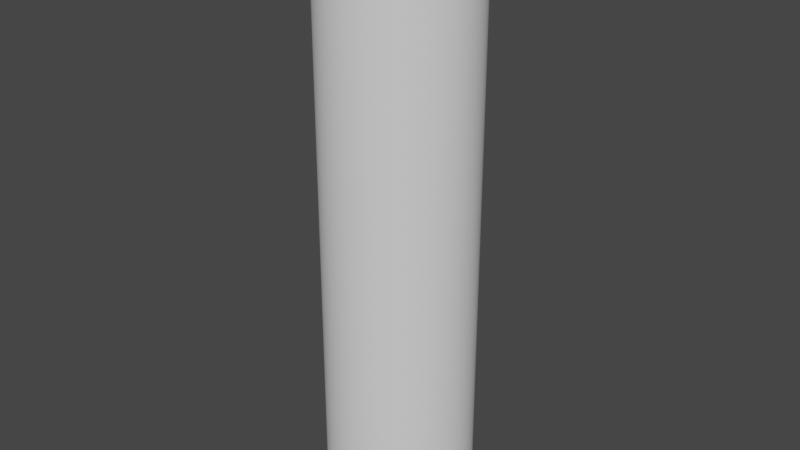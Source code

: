 # Source: new_straight.blend  (saved by Blender 2.93.21; exported with 4.5.12 LTS)
import bpy
from mathutils import Matrix  # noqa: F401  (used for matrix-valued properties, if any)

bpy.ops.wm.read_factory_settings(use_empty=True)
scene = bpy.context.scene
scene.name = 'Scene'

# ---- collections
col_collection = bpy.data.collections.new('Collection'); scene.collection.children.link(col_collection)

# ---- world
world_world = bpy.data.worlds.new('World'); scene.world = world_world
world_world.use_nodes = True; world_world.node_tree.nodes.clear()
_N = world_world.node_tree.nodes; _L = world_world.node_tree.links
n0 = _N.new('ShaderNodeOutputWorld'); n0.name = 'World Output'; n0.location = (300, 300)
n1 = _N.new('ShaderNodeBackground'); n1.name = 'Background'; n1.location = (10, 300)
n1.inputs[0].default_value = (0.05088, 0.05088, 0.05088, 1.0)
_L.new(n1.outputs[0], n0.inputs[0])
n0.is_active_output = True
world_world.color = (0.05088, 0.05088, 0.05088)
world_world.use_sun_shadow = False
world_world.sun_shadow_jitter_overblur = 0.0

# ---- meshes
me_cylinder = bpy.data.meshes.new('Cylinder')
me_cylinder.from_pydata([(0.0, 1.0, 0.0), (0.0, 1.0, 8.0), (0.04907, 0.9988, 0.0), (0.04907, 0.9988, 8.0), (0.09802, 0.9952, 0.0), (0.09802, 0.9952, 8.0), (0.1467, 0.9892, 0.0), (0.1467, 0.9892, 8.0), (0.1951, 0.9808, 0.0), (0.1951, 0.9808, 8.0), (0.243, 0.97, 0.0), (0.243, 0.97, 8.0), (0.2903, 0.9569, 0.0), (0.2903, 0.9569, 8.0), (0.3369, 0.9415, 0.0), (0.3369, 0.9415, 8.0), (0.3827, 0.9239, 0.0), (0.3827, 0.9239, 8.0), (0.4276, 0.904, 0.0), (0.4276, 0.904, 8.0), (0.4714, 0.8819, 0.0), (0.4714, 0.8819, 8.0), (0.5141, 0.8577, 0.0), (0.5141, 0.8577, 8.0), (0.5556, 0.8315, 0.0), (0.5556, 0.8315, 8.0), (0.5957, 0.8032, 0.0), (0.5957, 0.8032, 8.0), (0.6344, 0.773, 0.0), (0.6344, 0.773, 8.0), (0.6716, 0.741, 0.0), (0.6716, 0.741, 8.0), (0.7071, 0.7071, 0.0), (0.7071, 0.7071, 8.0), (0.741, 0.6716, 0.0), (0.741, 0.6716, 8.0), (0.773, 0.6344, 0.0), (0.773, 0.6344, 8.0), (0.8032, 0.5957, 0.0), (0.8032, 0.5957, 8.0), (0.8315, 0.5556, 0.0), (0.8315, 0.5556, 8.0), (0.8577, 0.5141, 0.0), (0.8577, 0.5141, 8.0), (0.8819, 0.4714, 0.0), (0.8819, 0.4714, 8.0), (0.904, 0.4276, 0.0), (0.904, 0.4276, 8.0), (0.9239, 0.3827, 0.0), (0.9239, 0.3827, 8.0), (0.9415, 0.3369, 0.0), (0.9415, 0.3369, 8.0), (0.9569, 0.2903, 0.0), (0.9569, 0.2903, 8.0), (0.97, 0.243, 0.0), (0.97, 0.243, 8.0), (0.9808, 0.1951, 0.0), (0.9808, 0.1951, 8.0), (0.9892, 0.1467, 0.0), (0.9892, 0.1467, 8.0), (0.9952, 0.09802, 0.0), (0.9952, 0.09802, 8.0), (0.9988, 0.04907, 0.0), (0.9988, 0.04907, 8.0), (1.0, -4.371e-08, 0.0), (1.0, -4.371e-08, 8.0), (0.9988, -0.04907, 0.0), (0.9988, -0.04907, 8.0), (0.9952, -0.09802, 0.0), (0.9952, -0.09802, 8.0), (0.9892, -0.1467, 0.0), (0.9892, -0.1467, 8.0), (0.9808, -0.1951, 0.0), (0.9808, -0.1951, 8.0), (0.97, -0.243, 0.0), (0.97, -0.243, 8.0), (0.9569, -0.2903, 0.0), (0.9569, -0.2903, 8.0), (0.9415, -0.3369, 0.0), (0.9415, -0.3369, 8.0), (0.9239, -0.3827, 0.0), (0.9239, -0.3827, 8.0), (0.904, -0.4276, 0.0), (0.904, -0.4276, 8.0), (0.8819, -0.4714, 0.0), (0.8819, -0.4714, 8.0), (0.8577, -0.5141, 0.0), (0.8577, -0.5141, 8.0), (0.8315, -0.5556, 0.0), (0.8315, -0.5556, 8.0), (0.8032, -0.5957, 0.0), (0.8032, -0.5957, 8.0), (0.773, -0.6344, 0.0), (0.773, -0.6344, 8.0), (0.741, -0.6716, 0.0), (0.741, -0.6716, 8.0), (0.7071, -0.7071, 0.0), (0.7071, -0.7071, 8.0), (0.6716, -0.741, 0.0), (0.6716, -0.741, 8.0), (0.6344, -0.773, 0.0), (0.6344, -0.773, 8.0), (0.5957, -0.8032, 0.0), (0.5957, -0.8032, 8.0), (0.5556, -0.8315, 0.0), (0.5556, -0.8315, 8.0), (0.5141, -0.8577, 0.0), (0.5141, -0.8577, 8.0), (0.4714, -0.8819, 0.0), (0.4714, -0.8819, 8.0), (0.4276, -0.904, 0.0), (0.4276, -0.904, 8.0), (0.3827, -0.9239, 0.0), (0.3827, -0.9239, 8.0), (0.3369, -0.9415, 0.0), (0.3369, -0.9415, 8.0), (0.2903, -0.9569, 0.0), (0.2903, -0.9569, 8.0), (0.243, -0.97, 0.0), (0.243, -0.97, 8.0), (0.1951, -0.9808, 0.0), (0.1951, -0.9808, 8.0), (0.1467, -0.9892, 0.0), (0.1467, -0.9892, 8.0), (0.09802, -0.9952, 0.0), (0.09802, -0.9952, 8.0), (0.04907, -0.9988, 0.0), (0.04907, -0.9988, 8.0), (-8.742e-08, -1.0, 0.0), (-8.742e-08, -1.0, 8.0), (-0.04907, -0.9988, 0.0), (-0.04907, -0.9988, 8.0), (-0.09802, -0.9952, 0.0), (-0.09802, -0.9952, 8.0), (-0.1467, -0.9892, 0.0), (-0.1467, -0.9892, 8.0), (-0.1951, -0.9808, 0.0), (-0.1951, -0.9808, 8.0), (-0.243, -0.97, 0.0), (-0.243, -0.97, 8.0), (-0.2903, -0.9569, 0.0), (-0.2903, -0.9569, 8.0), (-0.3369, -0.9415, 0.0), (-0.3369, -0.9415, 8.0), (-0.3827, -0.9239, 0.0), (-0.3827, -0.9239, 8.0), (-0.4276, -0.904, 0.0), (-0.4276, -0.904, 8.0), (-0.4714, -0.8819, 0.0), (-0.4714, -0.8819, 8.0), (-0.5141, -0.8577, 0.0), (-0.5141, -0.8577, 8.0), (-0.5556, -0.8315, 0.0), (-0.5556, -0.8315, 8.0), (-0.5957, -0.8032, 0.0), (-0.5957, -0.8032, 8.0), (-0.6344, -0.773, 0.0), (-0.6344, -0.773, 8.0), (-0.6716, -0.741, 0.0), (-0.6716, -0.741, 8.0), (-0.7071, -0.7071, 0.0), (-0.7071, -0.7071, 8.0), (-0.741, -0.6716, 0.0), (-0.741, -0.6716, 8.0), (-0.773, -0.6344, 0.0), (-0.773, -0.6344, 8.0), (-0.8032, -0.5957, 0.0), (-0.8032, -0.5957, 8.0), (-0.8315, -0.5556, 0.0), (-0.8315, -0.5556, 8.0), (-0.8577, -0.5141, 0.0), (-0.8577, -0.5141, 8.0), (-0.8819, -0.4714, 0.0), (-0.8819, -0.4714, 8.0), (-0.904, -0.4276, 0.0), (-0.904, -0.4276, 8.0), (-0.9239, -0.3827, 0.0), (-0.9239, -0.3827, 8.0), (-0.9415, -0.3369, 0.0), (-0.9415, -0.3369, 8.0), (-0.9569, -0.2903, 0.0), (-0.9569, -0.2903, 8.0), (-0.97, -0.243, 0.0), (-0.97, -0.243, 8.0), (-0.9808, -0.1951, 0.0), (-0.9808, -0.1951, 8.0), (-0.9892, -0.1467, 0.0), (-0.9892, -0.1467, 8.0), (-0.9952, -0.09802, 0.0), (-0.9952, -0.09802, 8.0), (-0.9988, -0.04907, 0.0), (-0.9988, -0.04907, 8.0), (-1.0, 1.192e-08, 0.0), (-1.0, 1.192e-08, 8.0), (-0.9988, 0.04907, 0.0), (-0.9988, 0.04907, 8.0), (-0.9952, 0.09802, 0.0), (-0.9952, 0.09802, 8.0), (-0.9892, 0.1467, 0.0), (-0.9892, 0.1467, 8.0), (-0.9808, 0.1951, 0.0), (-0.9808, 0.1951, 8.0), (-0.97, 0.243, 0.0), (-0.97, 0.243, 8.0), (-0.9569, 0.2903, 0.0), (-0.9569, 0.2903, 8.0), (-0.9415, 0.3369, 0.0), (-0.9415, 0.3369, 8.0), (-0.9239, 0.3827, 0.0), (-0.9239, 0.3827, 8.0), (-0.904, 0.4276, 0.0), (-0.904, 0.4276, 8.0), (-0.8819, 0.4714, 0.0), (-0.8819, 0.4714, 8.0), (-0.8577, 0.5141, 0.0), (-0.8577, 0.5141, 8.0), (-0.8315, 0.5556, 0.0), (-0.8315, 0.5556, 8.0), (-0.8032, 0.5957, 0.0), (-0.8032, 0.5957, 8.0), (-0.773, 0.6344, 0.0), (-0.773, 0.6344, 8.0), (-0.741, 0.6716, 0.0), (-0.741, 0.6716, 8.0), (-0.7071, 0.7071, 0.0), (-0.7071, 0.7071, 8.0), (-0.6716, 0.741, 0.0), (-0.6716, 0.741, 8.0), (-0.6344, 0.773, 0.0), (-0.6344, 0.773, 8.0), (-0.5957, 0.8032, 0.0), (-0.5957, 0.8032, 8.0), (-0.5556, 0.8315, 0.0), (-0.5556, 0.8315, 8.0), (-0.5141, 0.8577, 0.0), (-0.5141, 0.8577, 8.0), (-0.4714, 0.8819, 0.0), (-0.4714, 0.8819, 8.0), (-0.4276, 0.904, 0.0), (-0.4276, 0.904, 8.0), (-0.3827, 0.9239, 0.0), (-0.3827, 0.9239, 8.0), (-0.3369, 0.9415, 0.0), (-0.3369, 0.9415, 8.0), (-0.2903, 0.9569, 0.0), (-0.2903, 0.9569, 8.0), (-0.243, 0.97, 0.0), (-0.243, 0.97, 8.0), (-0.1951, 0.9808, 0.0), (-0.1951, 0.9808, 8.0), (-0.1467, 0.9892, 0.0), (-0.1467, 0.9892, 8.0), (-0.09802, 0.9952, 0.0), (-0.09802, 0.9952, 8.0), (-0.04907, 0.9988, 0.0), (-0.04907, 0.9988, 8.0)], [], [(0, 2, 3, 1), (2, 4, 5, 3), (4, 6, 7, 5), (6, 8, 9, 7), (8, 10, 11, 9), (10, 12, 13, 11), (12, 14, 15, 13), (14, 16, 17, 15), (16, 18, 19, 17), (18, 20, 21, 19), (20, 22, 23, 21), (22, 24, 25, 23), (24, 26, 27, 25), (26, 28, 29, 27), (28, 30, 31, 29), (30, 32, 33, 31), (32, 34, 35, 33), (34, 36, 37, 35), (36, 38, 39, 37), (38, 40, 41, 39), (40, 42, 43, 41), (42, 44, 45, 43), (44, 46, 47, 45), (46, 48, 49, 47), (48, 50, 51, 49), (50, 52, 53, 51), (52, 54, 55, 53), (54, 56, 57, 55), (56, 58, 59, 57), (58, 60, 61, 59), (60, 62, 63, 61), (62, 64, 65, 63), (64, 66, 67, 65), (66, 68, 69, 67), (68, 70, 71, 69), (70, 72, 73, 71), (72, 74, 75, 73), (74, 76, 77, 75), (76, 78, 79, 77), (78, 80, 81, 79), (80, 82, 83, 81), (82, 84, 85, 83), (84, 86, 87, 85), (86, 88, 89, 87), (88, 90, 91, 89), (90, 92, 93, 91), (92, 94, 95, 93), (94, 96, 97, 95), (96, 98, 99, 97), (98, 100, 101, 99), (100, 102, 103, 101), (102, 104, 105, 103), (104, 106, 107, 105), (106, 108, 109, 107), (108, 110, 111, 109), (110, 112, 113, 111), (112, 114, 115, 113), (114, 116, 117, 115), (116, 118, 119, 117), (118, 120, 121, 119), (120, 122, 123, 121), (122, 124, 125, 123), (124, 126, 127, 125), (126, 128, 129, 127), (128, 130, 131, 129), (130, 132, 133, 131), (132, 134, 135, 133), (134, 136, 137, 135), (136, 138, 139, 137), (138, 140, 141, 139), (140, 142, 143, 141), (142, 144, 145, 143), (144, 146, 147, 145), (146, 148, 149, 147), (148, 150, 151, 149), (150, 152, 153, 151), (152, 154, 155, 153), (154, 156, 157, 155), (156, 158, 159, 157), (158, 160, 161, 159), (160, 162, 163, 161), (162, 164, 165, 163), (164, 166, 167, 165), (166, 168, 169, 167), (168, 170, 171, 169), (170, 172, 173, 171), (172, 174, 175, 173), (174, 176, 177, 175), (176, 178, 179, 177), (178, 180, 181, 179), (180, 182, 183, 181), (182, 184, 185, 183), (184, 186, 187, 185), (186, 188, 189, 187), (188, 190, 191, 189), (190, 192, 193, 191), (192, 194, 195, 193), (194, 196, 197, 195), (196, 198, 199, 197), (198, 200, 201, 199), (200, 202, 203, 201), (202, 204, 205, 203), (204, 206, 207, 205), (206, 208, 209, 207), (208, 210, 211, 209), (210, 212, 213, 211), (212, 214, 215, 213), (214, 216, 217, 215), (216, 218, 219, 217), (218, 220, 221, 219), (220, 222, 223, 221), (222, 224, 225, 223), (224, 226, 227, 225), (226, 228, 229, 227), (228, 230, 231, 229), (230, 232, 233, 231), (232, 234, 235, 233), (234, 236, 237, 235), (236, 238, 239, 237), (238, 240, 241, 239), (240, 242, 243, 241), (242, 244, 245, 243), (244, 246, 247, 245), (246, 248, 249, 247), (248, 250, 251, 249), (250, 252, 253, 251), (252, 254, 255, 253), (254, 0, 1, 255)])
me_cylinder.polygons.foreach_set('use_smooth', [True] * 128)
_uv = me_cylinder.uv_layers.new(name='UVMap')
_uv.uv.foreach_set('vector', [1.0, 0.5, 0.9922, 0.5, 0.9922, 1.0, 1.0, 1.0, 0.9922, 0.5, 0.9844, 0.5, 0.9844, 1.0, 0.9922, 1.0, 0.9844, 0.5, 0.9766, 0.5, 0.9766, 1.0, 0.9844, 1.0, 0.9766, 0.5, 0.9688, 0.5, 0.9688, 1.0, 0.9766, 1.0, 0.9688, 0.5, 0.9609, 0.5, 0.9609, 1.0, 0.9688, 1.0, 0.9609, 0.5, 0.9531, 0.5, 0.9531, 1.0, 0.9609, 1.0, 0.9531, 0.5, 0.9453, 0.5, 0.9453, 1.0, 0.9531, 1.0, 0.9453, 0.5, 0.9375, 0.5, 0.9375, 1.0, 0.9453, 1.0, 0.9375, 0.5, 0.9297, 0.5, 0.9297, 1.0, 0.9375, 1.0, 0.9297, 0.5, 0.9219, 0.5, 0.9219, 1.0, 0.9297, 1.0, 0.9219, 0.5, 0.9141, 0.5, 0.9141, 1.0, 0.9219, 1.0, 0.9141, 0.5, 0.9062, 0.5, 0.9062, 1.0, 0.9141, 1.0, 0.9062, 0.5, 0.8984, 0.5, 0.8984, 1.0, 0.9062, 1.0, 0.8984, 0.5, 0.8906, 0.5, 0.8906, 1.0, 0.8984, 1.0, 0.8906, 0.5, 0.8828, 0.5, 0.8828, 1.0, 0.8906, 1.0, 0.8828, 0.5, 0.875, 0.5, 0.875, 1.0, 0.8828, 1.0, 0.875, 0.5, 0.8672, 0.5, 0.8672, 1.0, 0.875, 1.0, 0.8672, 0.5, 0.8594, 0.5, 0.8594, 1.0, 0.8672, 1.0, 0.8594, 0.5, 0.8516, 0.5, 0.8516, 1.0, 0.8594, 1.0, 0.8516, 0.5, 0.8438, 0.5, 0.8438, 1.0, 0.8516, 1.0, 0.8438, 0.5, 0.8359, 0.5, 0.8359, 1.0, 0.8438, 1.0, 0.8359, 0.5, 0.8281, 0.5, 0.8281, 1.0, 0.8359, 1.0, 0.8281, 0.5, 0.8203, 0.5, 0.8203, 1.0, 0.8281, 1.0, 0.8203, 0.5, 0.8125, 0.5, 0.8125, 1.0, 0.8203, 1.0, 0.8125, 0.5, 0.8047, 0.5, 0.8047, 1.0, 0.8125, 1.0, 0.8047, 0.5, 0.7969, 0.5, 0.7969, 1.0, 0.8047, 1.0, 0.7969, 0.5, 0.7891, 0.5, 0.7891, 1.0, 0.7969, 1.0, 0.7891, 0.5, 0.7812, 0.5, 0.7812, 1.0, 0.7891, 1.0, 0.7812, 0.5, 0.7734, 0.5, 0.7734, 1.0, 0.7812, 1.0, 0.7734, 0.5, 0.7656, 0.5, 0.7656, 1.0, 0.7734, 1.0, 0.7656, 0.5, 0.7578, 0.5, 0.7578, 1.0, 0.7656, 1.0, 0.7578, 0.5, 0.75, 0.5, 0.75, 1.0, 0.7578, 1.0, 0.75, 0.5, 0.7422, 0.5, 0.7422, 1.0, 0.75, 1.0, 0.7422, 0.5, 0.7344, 0.5, 0.7344, 1.0, 0.7422, 1.0, 0.7344, 0.5, 0.7266, 0.5, 0.7266, 1.0, 0.7344, 1.0, 0.7266, 0.5, 0.7188, 0.5, 0.7188, 1.0, 0.7266, 1.0, 0.7188, 0.5, 0.7109, 0.5, 0.7109, 1.0, 0.7188, 1.0, 0.7109, 0.5, 0.7031, 0.5, 0.7031, 1.0, 0.7109, 1.0, 0.7031, 0.5, 0.6953, 0.5, 0.6953, 1.0, 0.7031, 1.0, 0.6953, 0.5, 0.6875, 0.5, 0.6875, 1.0, 0.6953, 1.0, 0.6875, 0.5, 0.6797, 0.5, 0.6797, 1.0, 0.6875, 1.0, 0.6797, 0.5, 0.6719, 0.5, 0.6719, 1.0, 0.6797, 1.0, 0.6719, 0.5, 0.6641, 0.5, 0.6641, 1.0, 0.6719, 1.0, 0.6641, 0.5, 0.6562, 0.5, 0.6562, 1.0, 0.6641, 1.0, 0.6562, 0.5, 0.6484, 0.5, 0.6484, 1.0, 0.6562, 1.0, 0.6484, 0.5, 0.6406, 0.5, 0.6406, 1.0, 0.6484, 1.0, 0.6406, 0.5, 0.6328, 0.5, 0.6328, 1.0, 0.6406, 1.0, 0.6328, 0.5, 0.625, 0.5, 0.625, 1.0, 0.6328, 1.0, 0.625, 0.5, 0.6172, 0.5, 0.6172, 1.0, 0.625, 1.0, 0.6172, 0.5, 0.6094, 0.5, 0.6094, 1.0, 0.6172, 1.0, 0.6094, 0.5, 0.6016, 0.5, 0.6016, 1.0, 0.6094, 1.0, 0.6016, 0.5, 0.5938, 0.5, 0.5938, 1.0, 0.6016, 1.0, 0.5938, 0.5, 0.5859, 0.5, 0.5859, 1.0, 0.5938, 1.0, 0.5859, 0.5, 0.5781, 0.5, 0.5781, 1.0, 0.5859, 1.0, 0.5781, 0.5, 0.5703, 0.5, 0.5703, 1.0, 0.5781, 1.0, 0.5703, 0.5, 0.5625, 0.5, 0.5625, 1.0, 0.5703, 1.0, 0.5625, 0.5, 0.5547, 0.5, 0.5547, 1.0, 0.5625, 1.0, 0.5547, 0.5, 0.5469, 0.5, 0.5469, 1.0, 0.5547, 1.0, 0.5469, 0.5, 0.5391, 0.5, 0.5391, 1.0, 0.5469, 1.0, 0.5391, 0.5, 0.5312, 0.5, 0.5312, 1.0, 0.5391, 1.0, 0.5312, 0.5, 0.5234, 0.5, 0.5234, 1.0, 0.5312, 1.0, 0.5234, 0.5, 0.5156, 0.5, 0.5156, 1.0, 0.5234, 1.0, 0.5156, 0.5, 0.5078, 0.5, 0.5078, 1.0, 0.5156, 1.0, 0.5078, 0.5, 0.5, 0.5, 0.5, 1.0, 0.5078, 1.0, 0.5, 0.5, 0.4922, 0.5, 0.4922, 1.0, 0.5, 1.0, 0.4922, 0.5, 0.4844, 0.5, 0.4844, 1.0, 0.4922, 1.0, 0.4844, 0.5, 0.4766, 0.5, 0.4766, 1.0, 0.4844, 1.0, 0.4766, 0.5, 0.4688, 0.5, 0.4688, 1.0, 0.4766, 1.0, 0.4688, 0.5, 0.4609, 0.5, 0.4609, 1.0, 0.4688, 1.0, 0.4609, 0.5, 0.4531, 0.5, 0.4531, 1.0, 0.4609, 1.0, 0.4531, 0.5, 0.4453, 0.5, 0.4453, 1.0, 0.4531, 1.0, 0.4453, 0.5, 0.4375, 0.5, 0.4375, 1.0, 0.4453, 1.0, 0.4375, 0.5, 0.4297, 0.5, 0.4297, 1.0, 0.4375, 1.0, 0.4297, 0.5, 0.4219, 0.5, 0.4219, 1.0, 0.4297, 1.0, 0.4219, 0.5, 0.4141, 0.5, 0.4141, 1.0, 0.4219, 1.0, 0.4141, 0.5, 0.4062, 0.5, 0.4062, 1.0, 0.4141, 1.0, 0.4062, 0.5, 0.3984, 0.5, 0.3984, 1.0, 0.4062, 1.0, 0.3984, 0.5, 0.3906, 0.5, 0.3906, 1.0, 0.3984, 1.0, 0.3906, 0.5, 0.3828, 0.5, 0.3828, 1.0, 0.3906, 1.0, 0.3828, 0.5, 0.375, 0.5, 0.375, 1.0, 0.3828, 1.0, 0.375, 0.5, 0.3672, 0.5, 0.3672, 1.0, 0.375, 1.0, 0.3672, 0.5, 0.3594, 0.5, 0.3594, 1.0, 0.3672, 1.0, 0.3594, 0.5, 0.3516, 0.5, 0.3516, 1.0, 0.3594, 1.0, 0.3516, 0.5, 0.3438, 0.5, 0.3438, 1.0, 0.3516, 1.0, 0.3438, 0.5, 0.3359, 0.5, 0.3359, 1.0, 0.3438, 1.0, 0.3359, 0.5, 0.3281, 0.5, 0.3281, 1.0, 0.3359, 1.0, 0.3281, 0.5, 0.3203, 0.5, 0.3203, 1.0, 0.3281, 1.0, 0.3203, 0.5, 0.3125, 0.5, 0.3125, 1.0, 0.3203, 1.0, 0.3125, 0.5, 0.3047, 0.5, 0.3047, 1.0, 0.3125, 1.0, 0.3047, 0.5, 0.2969, 0.5, 0.2969, 1.0, 0.3047, 1.0, 0.2969, 0.5, 0.2891, 0.5, 0.2891, 1.0, 0.2969, 1.0, 0.2891, 0.5, 0.2812, 0.5, 0.2812, 1.0, 0.2891, 1.0, 0.2812, 0.5, 0.2734, 0.5, 0.2734, 1.0, 0.2812, 1.0, 0.2734, 0.5, 0.2656, 0.5, 0.2656, 1.0, 0.2734, 1.0, 0.2656, 0.5, 0.2578, 0.5, 0.2578, 1.0, 0.2656, 1.0, 0.2578, 0.5, 0.25, 0.5, 0.25, 1.0, 0.2578, 1.0, 0.25, 0.5, 0.2422, 0.5, 0.2422, 1.0, 0.25, 1.0, 0.2422, 0.5, 0.2344, 0.5, 0.2344, 1.0, 0.2422, 1.0, 0.2344, 0.5, 0.2266, 0.5, 0.2266, 1.0, 0.2344, 1.0, 0.2266, 0.5, 0.2188, 0.5, 0.2188, 1.0, 0.2266, 1.0, 0.2188, 0.5, 0.2109, 0.5, 0.2109, 1.0, 0.2188, 1.0, 0.2109, 0.5, 0.2031, 0.5, 0.2031, 1.0, 0.2109, 1.0, 0.2031, 0.5, 0.1953, 0.5, 0.1953, 1.0, 0.2031, 1.0, 0.1953, 0.5, 0.1875, 0.5, 0.1875, 1.0, 0.1953, 1.0, 0.1875, 0.5, 0.1797, 0.5, 0.1797, 1.0, 0.1875, 1.0, 0.1797, 0.5, 0.1719, 0.5, 0.1719, 1.0, 0.1797, 1.0, 0.1719, 0.5, 0.1641, 0.5, 0.1641, 1.0, 0.1719, 1.0, 0.1641, 0.5, 0.1562, 0.5, 0.1562, 1.0, 0.1641, 1.0, 0.1562, 0.5, 0.1484, 0.5, 0.1484, 1.0, 0.1562, 1.0, 0.1484, 0.5, 0.1406, 0.5, 0.1406, 1.0, 0.1484, 1.0, 0.1406, 0.5, 0.1328, 0.5, 0.1328, 1.0, 0.1406, 1.0, 0.1328, 0.5, 0.125, 0.5, 0.125, 1.0, 0.1328, 1.0, 0.125, 0.5, 0.1172, 0.5, 0.1172, 1.0, 0.125, 1.0, 0.1172, 0.5, 0.1094, 0.5, 0.1094, 1.0, 0.1172, 1.0, 0.1094, 0.5, 0.1016, 0.5, 0.1016, 1.0, 0.1094, 1.0, 0.1016, 0.5, 0.09375, 0.5, 0.09375, 1.0, 0.1016, 1.0, 0.09375, 0.5, 0.08594, 0.5, 0.08594, 1.0, 0.09375, 1.0, 0.08594, 0.5, 0.07812, 0.5, 0.07812, 1.0, 0.08594, 1.0, 0.07812, 0.5, 0.07031, 0.5, 0.07031, 1.0, 0.07812, 1.0, 0.07031, 0.5, 0.0625, 0.5, 0.0625, 1.0, 0.07031, 1.0, 0.0625, 0.5, 0.05469, 0.5, 0.05469, 1.0, 0.0625, 1.0, 0.05469, 0.5, 0.04688, 0.5, 0.04688, 1.0, 0.05469, 1.0, 0.04688, 0.5, 0.03906, 0.5, 0.03906, 1.0, 0.04688, 1.0, 0.03906, 0.5, 0.03125, 0.5, 0.03125, 1.0, 0.03906, 1.0, 0.03125, 0.5, 0.02344, 0.5, 0.02344, 1.0, 0.03125, 1.0, 0.02344, 0.5, 0.01562, 0.5, 0.01562, 1.0, 0.02344, 1.0, 0.01562, 0.5, 0.007812, 0.5, 0.007812, 1.0, 0.01562, 1.0, 0.007812, 0.5, 0.0, 0.5, 0.0, 1.0, 0.007812, 1.0])
me_cylinder.use_remesh_fix_poles = True
me_cylinder.use_remesh_preserve_attributes = False
me_cylinder.update()

# ---- objects
ob_cylinder = bpy.data.objects.new('Cylinder', me_cylinder)

# ---- transforms, parenting, visibility, modifiers, constraints
ob_cylinder.location = (0.0, 0.0, 0.0)

# ---- collection membership
col_collection.objects.link(ob_cylinder)

# ---- scene / render settings (as saved in the file)
scene.frame_start = 1; scene.frame_end = 250; scene.frame_set(1)
scene.render.engine = 'BLENDER_EEVEE_NEXT'
scene.cycles.use_denoising = False
scene.cycles.samples = 128
scene.cycles.sampling_pattern = 'TABULATED_SOBOL'
scene.cycles.use_adaptive_sampling = False
scene.cycles.use_light_tree = False
scene.view_settings.view_transform = 'Filmic'
bpy.context.view_layer.update()

# ---- added for rendering (the .blend has no active camera and no usable light): camera, sun
cam_auto = bpy.data.cameras.new('AutoCamera')
cam_auto.lens = 50.0
cam_auto.sensor_width = 36.0
cam_auto.clip_end = 1000.0
ob_auto_camera = bpy.data.objects.new('AutoCamera', cam_auto)
scene.collection.objects.link(ob_auto_camera)
ob_auto_camera.location = (7.85079, -9.42095, 10.2806)
ob_auto_camera.rotation_euler = (1.09748, -7.21219e-08, 0.694738)
scene.camera = ob_auto_camera
light_auto_sun = bpy.data.lights.new('AutoSun', 'SUN')
light_auto_sun.energy = 3.0
light_auto_sun.angle = 0.0523599
ob_auto_sun = bpy.data.objects.new('AutoSun', light_auto_sun)
scene.collection.objects.link(ob_auto_sun)
ob_auto_sun.rotation_euler = (0.872665, 0.174533, 0.523599)
bpy.context.view_layer.update()
